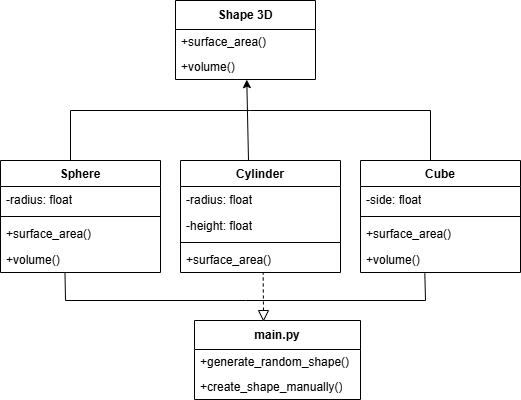

The diagram above was exported from draw.io. Its source (the exported page's mxGraphModel, read from the mxfile embedded in the PNG):
<mxGraphModel dx="949" dy="515" grid="1" gridSize="10" guides="1" tooltips="1" connect="1" arrows="1" fold="1" page="1" pageScale="1" pageWidth="827" pageHeight="1169" math="0" shadow="0">
  <root>
    <mxCell id="0" />
    <mxCell id="1" parent="0" />
    <mxCell id="8KQiBvryh1SdsWe0ShPs-5" value="Sphere" style="swimlane;fontStyle=1;align=center;verticalAlign=top;childLayout=stackLayout;horizontal=1;startSize=26;horizontalStack=0;resizeParent=1;resizeParentMax=0;resizeLast=0;collapsible=1;marginBottom=0;whiteSpace=wrap;html=1;" vertex="1" parent="1">
      <mxGeometry x="220" y="240" width="160" height="112" as="geometry" />
    </mxCell>
    <mxCell id="8KQiBvryh1SdsWe0ShPs-6" value="-radius: float" style="text;strokeColor=none;fillColor=none;align=left;verticalAlign=top;spacingLeft=4;spacingRight=4;overflow=hidden;rotatable=0;points=[[0,0.5],[1,0.5]];portConstraint=eastwest;whiteSpace=wrap;html=1;" vertex="1" parent="8KQiBvryh1SdsWe0ShPs-5">
      <mxGeometry y="26" width="160" height="26" as="geometry" />
    </mxCell>
    <mxCell id="8KQiBvryh1SdsWe0ShPs-7" value="" style="line;strokeWidth=1;fillColor=none;align=left;verticalAlign=middle;spacingTop=-1;spacingLeft=3;spacingRight=3;rotatable=0;labelPosition=right;points=[];portConstraint=eastwest;strokeColor=inherit;" vertex="1" parent="8KQiBvryh1SdsWe0ShPs-5">
      <mxGeometry y="52" width="160" height="8" as="geometry" />
    </mxCell>
    <mxCell id="8KQiBvryh1SdsWe0ShPs-25" value="+surface_area()" style="text;strokeColor=none;fillColor=none;align=left;verticalAlign=top;spacingLeft=4;spacingRight=4;overflow=hidden;rotatable=0;points=[[0,0.5],[1,0.5]];portConstraint=eastwest;whiteSpace=wrap;html=1;" vertex="1" parent="8KQiBvryh1SdsWe0ShPs-5">
      <mxGeometry y="60" width="160" height="26" as="geometry" />
    </mxCell>
    <mxCell id="8KQiBvryh1SdsWe0ShPs-26" value="+volume()" style="text;strokeColor=none;fillColor=none;align=left;verticalAlign=top;spacingLeft=4;spacingRight=4;overflow=hidden;rotatable=0;points=[[0,0.5],[1,0.5]];portConstraint=eastwest;whiteSpace=wrap;html=1;" vertex="1" parent="8KQiBvryh1SdsWe0ShPs-5">
      <mxGeometry y="86" width="160" height="26" as="geometry" />
    </mxCell>
    <mxCell id="8KQiBvryh1SdsWe0ShPs-9" value="Shape 3D" style="swimlane;fontStyle=1;align=center;verticalAlign=middle;childLayout=stackLayout;horizontal=1;startSize=29;horizontalStack=0;resizeParent=1;resizeParentMax=0;resizeLast=0;collapsible=0;marginBottom=0;html=1;whiteSpace=wrap;" vertex="1" parent="1">
      <mxGeometry x="395" y="80" width="140" height="79" as="geometry" />
    </mxCell>
    <mxCell id="8KQiBvryh1SdsWe0ShPs-10" value="+surface_area()" style="text;html=1;strokeColor=none;fillColor=none;align=left;verticalAlign=middle;spacingLeft=4;spacingRight=4;overflow=hidden;rotatable=0;points=[[0,0.5],[1,0.5]];portConstraint=eastwest;whiteSpace=wrap;" vertex="1" parent="8KQiBvryh1SdsWe0ShPs-9">
      <mxGeometry y="29" width="140" height="25" as="geometry" />
    </mxCell>
    <mxCell id="8KQiBvryh1SdsWe0ShPs-11" value="+volume()" style="text;html=1;strokeColor=none;fillColor=none;align=left;verticalAlign=middle;spacingLeft=4;spacingRight=4;overflow=hidden;rotatable=0;points=[[0,0.5],[1,0.5]];portConstraint=eastwest;whiteSpace=wrap;" vertex="1" parent="8KQiBvryh1SdsWe0ShPs-9">
      <mxGeometry y="54" width="140" height="25" as="geometry" />
    </mxCell>
    <mxCell id="8KQiBvryh1SdsWe0ShPs-12" value="main.py" style="swimlane;fontStyle=1;align=center;verticalAlign=middle;childLayout=stackLayout;horizontal=1;startSize=29;horizontalStack=0;resizeParent=1;resizeParentMax=0;resizeLast=0;collapsible=0;marginBottom=0;html=1;whiteSpace=wrap;" vertex="1" parent="1">
      <mxGeometry x="414" y="400" width="166" height="79" as="geometry" />
    </mxCell>
    <mxCell id="8KQiBvryh1SdsWe0ShPs-13" value="+generate_random_shape()" style="text;html=1;strokeColor=none;fillColor=none;align=left;verticalAlign=middle;spacingLeft=4;spacingRight=4;overflow=hidden;rotatable=0;points=[[0,0.5],[1,0.5]];portConstraint=eastwest;whiteSpace=wrap;" vertex="1" parent="8KQiBvryh1SdsWe0ShPs-12">
      <mxGeometry y="29" width="166" height="25" as="geometry" />
    </mxCell>
    <mxCell id="8KQiBvryh1SdsWe0ShPs-14" value="+create_shape_manually()" style="text;html=1;strokeColor=none;fillColor=none;align=left;verticalAlign=middle;spacingLeft=4;spacingRight=4;overflow=hidden;rotatable=0;points=[[0,0.5],[1,0.5]];portConstraint=eastwest;whiteSpace=wrap;" vertex="1" parent="8KQiBvryh1SdsWe0ShPs-12">
      <mxGeometry y="54" width="166" height="25" as="geometry" />
    </mxCell>
    <mxCell id="8KQiBvryh1SdsWe0ShPs-15" value="Cylinder" style="swimlane;fontStyle=1;align=center;verticalAlign=top;childLayout=stackLayout;horizontal=1;startSize=26;horizontalStack=0;resizeParent=1;resizeParentMax=0;resizeLast=0;collapsible=1;marginBottom=0;whiteSpace=wrap;html=1;" vertex="1" parent="1">
      <mxGeometry x="400" y="240" width="160" height="112" as="geometry" />
    </mxCell>
    <mxCell id="8KQiBvryh1SdsWe0ShPs-16" value="-radius: float" style="text;strokeColor=none;fillColor=none;align=left;verticalAlign=top;spacingLeft=4;spacingRight=4;overflow=hidden;rotatable=0;points=[[0,0.5],[1,0.5]];portConstraint=eastwest;whiteSpace=wrap;html=1;" vertex="1" parent="8KQiBvryh1SdsWe0ShPs-15">
      <mxGeometry y="26" width="160" height="26" as="geometry" />
    </mxCell>
    <mxCell id="8KQiBvryh1SdsWe0ShPs-27" value="-height: float" style="text;strokeColor=none;fillColor=none;align=left;verticalAlign=top;spacingLeft=4;spacingRight=4;overflow=hidden;rotatable=0;points=[[0,0.5],[1,0.5]];portConstraint=eastwest;whiteSpace=wrap;html=1;" vertex="1" parent="8KQiBvryh1SdsWe0ShPs-15">
      <mxGeometry y="52" width="160" height="26" as="geometry" />
    </mxCell>
    <mxCell id="8KQiBvryh1SdsWe0ShPs-17" value="" style="line;strokeWidth=1;fillColor=none;align=left;verticalAlign=middle;spacingTop=-1;spacingLeft=3;spacingRight=3;rotatable=0;labelPosition=right;points=[];portConstraint=eastwest;strokeColor=inherit;" vertex="1" parent="8KQiBvryh1SdsWe0ShPs-15">
      <mxGeometry y="78" width="160" height="8" as="geometry" />
    </mxCell>
    <mxCell id="8KQiBvryh1SdsWe0ShPs-18" value="+surface_area()" style="text;strokeColor=none;fillColor=none;align=left;verticalAlign=top;spacingLeft=4;spacingRight=4;overflow=hidden;rotatable=0;points=[[0,0.5],[1,0.5]];portConstraint=eastwest;whiteSpace=wrap;html=1;" vertex="1" parent="8KQiBvryh1SdsWe0ShPs-15">
      <mxGeometry y="86" width="160" height="26" as="geometry" />
    </mxCell>
    <mxCell id="8KQiBvryh1SdsWe0ShPs-19" value="Cube" style="swimlane;fontStyle=1;align=center;verticalAlign=top;childLayout=stackLayout;horizontal=1;startSize=26;horizontalStack=0;resizeParent=1;resizeParentMax=0;resizeLast=0;collapsible=1;marginBottom=0;whiteSpace=wrap;html=1;" vertex="1" parent="1">
      <mxGeometry x="580" y="240" width="160" height="112" as="geometry" />
    </mxCell>
    <mxCell id="8KQiBvryh1SdsWe0ShPs-20" value="-side: float" style="text;strokeColor=none;fillColor=none;align=left;verticalAlign=top;spacingLeft=4;spacingRight=4;overflow=hidden;rotatable=0;points=[[0,0.5],[1,0.5]];portConstraint=eastwest;whiteSpace=wrap;html=1;" vertex="1" parent="8KQiBvryh1SdsWe0ShPs-19">
      <mxGeometry y="26" width="160" height="26" as="geometry" />
    </mxCell>
    <mxCell id="8KQiBvryh1SdsWe0ShPs-21" value="" style="line;strokeWidth=1;fillColor=none;align=left;verticalAlign=middle;spacingTop=-1;spacingLeft=3;spacingRight=3;rotatable=0;labelPosition=right;points=[];portConstraint=eastwest;strokeColor=inherit;" vertex="1" parent="8KQiBvryh1SdsWe0ShPs-19">
      <mxGeometry y="52" width="160" height="8" as="geometry" />
    </mxCell>
    <mxCell id="8KQiBvryh1SdsWe0ShPs-22" value="+surface_area()" style="text;strokeColor=none;fillColor=none;align=left;verticalAlign=top;spacingLeft=4;spacingRight=4;overflow=hidden;rotatable=0;points=[[0,0.5],[1,0.5]];portConstraint=eastwest;whiteSpace=wrap;html=1;" vertex="1" parent="8KQiBvryh1SdsWe0ShPs-19">
      <mxGeometry y="60" width="160" height="26" as="geometry" />
    </mxCell>
    <mxCell id="8KQiBvryh1SdsWe0ShPs-28" value="+volume()" style="text;strokeColor=none;fillColor=none;align=left;verticalAlign=top;spacingLeft=4;spacingRight=4;overflow=hidden;rotatable=0;points=[[0,0.5],[1,0.5]];portConstraint=eastwest;whiteSpace=wrap;html=1;" vertex="1" parent="8KQiBvryh1SdsWe0ShPs-19">
      <mxGeometry y="86" width="160" height="26" as="geometry" />
    </mxCell>
    <mxCell id="8KQiBvryh1SdsWe0ShPs-23" value="" style="endArrow=none;dashed=1;html=1;rounded=0;entryX=0.438;entryY=1.018;entryDx=0;entryDy=0;entryPerimeter=0;" edge="1" parent="1">
      <mxGeometry width="50" height="50" relative="1" as="geometry">
        <mxPoint x="483" y="390" as="sourcePoint" />
        <mxPoint x="482.64000000000004" y="351.99800000000005" as="targetPoint" />
      </mxGeometry>
    </mxCell>
    <mxCell id="8KQiBvryh1SdsWe0ShPs-24" value="" style="triangle;whiteSpace=wrap;html=1;rotation=90;" vertex="1" parent="1">
      <mxGeometry x="478" y="390" width="10" height="10" as="geometry" />
    </mxCell>
    <mxCell id="8KQiBvryh1SdsWe0ShPs-29" value="" style="endArrow=none;html=1;rounded=0;" edge="1" parent="1">
      <mxGeometry width="50" height="50" relative="1" as="geometry">
        <mxPoint x="650" y="190" as="sourcePoint" />
        <mxPoint x="290" y="190" as="targetPoint" />
        <Array as="points">
          <mxPoint x="470" y="190" />
        </Array>
      </mxGeometry>
    </mxCell>
    <mxCell id="8KQiBvryh1SdsWe0ShPs-30" value="" style="endArrow=none;html=1;rounded=0;" edge="1" parent="1">
      <mxGeometry width="50" height="50" relative="1" as="geometry">
        <mxPoint x="290" y="240" as="sourcePoint" />
        <mxPoint x="290" y="190" as="targetPoint" />
      </mxGeometry>
    </mxCell>
    <mxCell id="8KQiBvryh1SdsWe0ShPs-31" value="" style="endArrow=none;html=1;rounded=0;" edge="1" parent="1">
      <mxGeometry width="50" height="50" relative="1" as="geometry">
        <mxPoint x="650" y="240" as="sourcePoint" />
        <mxPoint x="650" y="190" as="targetPoint" />
      </mxGeometry>
    </mxCell>
    <mxCell id="8KQiBvryh1SdsWe0ShPs-32" value="" style="endArrow=none;html=1;rounded=0;" edge="1" parent="1">
      <mxGeometry width="50" height="50" relative="1" as="geometry">
        <mxPoint x="645" y="380" as="sourcePoint" />
        <mxPoint x="285" y="380" as="targetPoint" />
        <Array as="points">
          <mxPoint x="465" y="380" />
        </Array>
      </mxGeometry>
    </mxCell>
    <mxCell id="8KQiBvryh1SdsWe0ShPs-33" value="" style="endArrow=none;html=1;rounded=0;entryX=0.403;entryY=0.989;entryDx=0;entryDy=0;entryPerimeter=0;" edge="1" parent="1" target="8KQiBvryh1SdsWe0ShPs-26">
      <mxGeometry width="50" height="50" relative="1" as="geometry">
        <mxPoint x="285" y="380" as="sourcePoint" />
        <mxPoint x="285" y="354" as="targetPoint" />
      </mxGeometry>
    </mxCell>
    <mxCell id="8KQiBvryh1SdsWe0ShPs-34" value="" style="endArrow=none;html=1;rounded=0;entryX=0.402;entryY=1.028;entryDx=0;entryDy=0;entryPerimeter=0;" edge="1" parent="1" target="8KQiBvryh1SdsWe0ShPs-28">
      <mxGeometry width="50" height="50" relative="1" as="geometry">
        <mxPoint x="645" y="380" as="sourcePoint" />
        <mxPoint x="650.9200000000001" y="352.33799999999997" as="targetPoint" />
      </mxGeometry>
    </mxCell>
    <mxCell id="8KQiBvryh1SdsWe0ShPs-39" value="" style="endArrow=classic;html=1;rounded=0;entryX=0.509;entryY=1.005;entryDx=0;entryDy=0;entryPerimeter=0;" edge="1" parent="1" target="8KQiBvryh1SdsWe0ShPs-11">
      <mxGeometry width="50" height="50" relative="1" as="geometry">
        <mxPoint x="468" y="240" as="sourcePoint" />
        <mxPoint x="466.4000000000001" y="160" as="targetPoint" />
      </mxGeometry>
    </mxCell>
  </root>
</mxGraphModel>